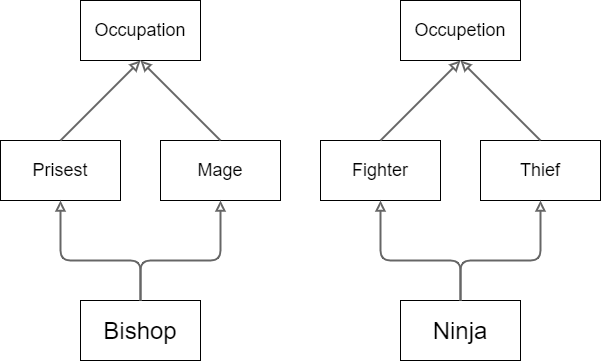

The diagram above was exported from draw.io. Its source (the exported page's mxGraphModel, read from the mxfile embedded in the PNG):
<mxGraphModel dx="889" dy="275" grid="1" gridSize="10" guides="1" tooltips="1" connect="1" arrows="0" fold="1" page="1" pageScale="1" pageWidth="827" pageHeight="1169" background="#ffffff" math="0" shadow="0">
  <root>
    <mxCell id="0" />
    <mxCell id="1" parent="0" />
    <mxCell id="2" value="&lt;font style=&quot;font-size: 18px&quot;&gt;Prisest&lt;/font&gt;" style="rounded=0;whiteSpace=wrap;html=1;" parent="1" vertex="1">
      <mxGeometry x="120" y="150" width="120" height="60" as="geometry" />
    </mxCell>
    <mxCell id="3" value="&lt;font style=&quot;font-size: 18px&quot;&gt;Mage&lt;/font&gt;" style="rounded=0;whiteSpace=wrap;html=1;" parent="1" vertex="1">
      <mxGeometry x="280" y="150" width="120" height="60" as="geometry" />
    </mxCell>
    <mxCell id="4" value="&lt;font style=&quot;font-size: 18px&quot;&gt;Fighter&lt;/font&gt;" style="rounded=0;whiteSpace=wrap;html=1;" parent="1" vertex="1">
      <mxGeometry x="440" y="150" width="120" height="60" as="geometry" />
    </mxCell>
    <mxCell id="5" value="&lt;font style=&quot;font-size: 18px&quot;&gt;Thief&lt;/font&gt;" style="rounded=0;whiteSpace=wrap;html=1;" parent="1" vertex="1">
      <mxGeometry x="600" y="150" width="120" height="60" as="geometry" />
    </mxCell>
    <mxCell id="6" value="&lt;font style=&quot;font-size: 24px&quot;&gt;Bishop&lt;/font&gt;" style="rounded=0;whiteSpace=wrap;html=1;" parent="1" vertex="1">
      <mxGeometry x="200" y="310" width="120" height="60" as="geometry" />
    </mxCell>
    <mxCell id="7" value="&lt;font style=&quot;font-size: 24px&quot;&gt;Ninja&lt;/font&gt;" style="rounded=0;whiteSpace=wrap;html=1;" parent="1" vertex="1">
      <mxGeometry x="520" y="310" width="120" height="60" as="geometry" />
    </mxCell>
    <mxCell id="9" value="" style="endArrow=block;html=1;entryX=0.5;entryY=1;entryDx=0;entryDy=0;fillColor=#f5f5f5;strokeColor=#666666;endFill=0;strokeWidth=2;" parent="1" target="2" edge="1">
      <mxGeometry width="50" height="50" relative="1" as="geometry">
        <mxPoint x="260" y="310" as="sourcePoint" />
        <mxPoint x="310" y="260" as="targetPoint" />
        <Array as="points">
          <mxPoint x="260" y="270" />
          <mxPoint x="180" y="270" />
        </Array>
      </mxGeometry>
    </mxCell>
    <mxCell id="10" value="" style="endArrow=block;html=1;entryX=0.5;entryY=1;entryDx=0;entryDy=0;fillColor=#f5f5f5;strokeColor=#666666;endFill=0;strokeWidth=2;" parent="1" target="3" edge="1">
      <mxGeometry width="50" height="50" relative="1" as="geometry">
        <mxPoint x="260" y="310" as="sourcePoint" />
        <mxPoint x="310" y="260" as="targetPoint" />
        <Array as="points">
          <mxPoint x="260" y="270" />
          <mxPoint x="340" y="270" />
        </Array>
      </mxGeometry>
    </mxCell>
    <mxCell id="11" value="" style="endArrow=block;html=1;entryX=0.5;entryY=1;entryDx=0;entryDy=0;exitX=0.5;exitY=0;exitDx=0;exitDy=0;fillColor=#f5f5f5;strokeColor=#666666;endFill=0;strokeWidth=2;" parent="1" source="7" target="4" edge="1">
      <mxGeometry width="50" height="50" relative="1" as="geometry">
        <mxPoint x="470" y="310" as="sourcePoint" />
        <mxPoint x="520" y="260" as="targetPoint" />
        <Array as="points">
          <mxPoint x="580" y="270" />
          <mxPoint x="500" y="270" />
        </Array>
      </mxGeometry>
    </mxCell>
    <mxCell id="12" value="" style="endArrow=block;html=1;exitX=0.5;exitY=0;exitDx=0;exitDy=0;fillColor=#f5f5f5;strokeColor=#666666;endFill=0;strokeWidth=2;entryX=0.5;entryY=1;entryDx=0;entryDy=0;" parent="1" source="7" target="5" edge="1">
      <mxGeometry width="50" height="50" relative="1" as="geometry">
        <mxPoint x="620" y="240" as="sourcePoint" />
        <mxPoint x="669" y="213" as="targetPoint" />
        <Array as="points">
          <mxPoint x="580" y="270" />
          <mxPoint x="660" y="270" />
        </Array>
      </mxGeometry>
    </mxCell>
    <mxCell id="17" value="&lt;font style=&quot;font-size: 18px&quot;&gt;Occupetion&lt;/font&gt;" style="rounded=0;whiteSpace=wrap;html=1;" parent="1" vertex="1">
      <mxGeometry x="520" y="10" width="120" height="60" as="geometry" />
    </mxCell>
    <mxCell id="30" value="" style="endArrow=block;html=1;exitX=0.5;exitY=0;exitDx=0;exitDy=0;fillColor=#f5f5f5;strokeColor=#666666;endFill=0;strokeWidth=2;entryX=0.5;entryY=1;entryDx=0;entryDy=0;" edge="1" parent="1" target="17">
      <mxGeometry width="50" height="50" relative="1" as="geometry">
        <mxPoint x="500" y="150" as="sourcePoint" />
        <mxPoint x="500" y="90" as="targetPoint" />
        <Array as="points" />
      </mxGeometry>
    </mxCell>
    <mxCell id="31" value="" style="endArrow=block;html=1;exitX=0.5;exitY=0;exitDx=0;exitDy=0;fillColor=#f5f5f5;strokeColor=#666666;endFill=0;strokeWidth=2;entryX=0.5;entryY=1;entryDx=0;entryDy=0;" edge="1" parent="1" target="17">
      <mxGeometry width="50" height="50" relative="1" as="geometry">
        <mxPoint x="660" y="150" as="sourcePoint" />
        <mxPoint x="740" y="70" as="targetPoint" />
        <Array as="points" />
      </mxGeometry>
    </mxCell>
    <mxCell id="32" value="&lt;font style=&quot;font-size: 18px&quot;&gt;Occupation&lt;/font&gt;" style="rounded=0;whiteSpace=wrap;html=1;" vertex="1" parent="1">
      <mxGeometry x="200" y="10" width="120" height="60" as="geometry" />
    </mxCell>
    <mxCell id="33" value="" style="endArrow=block;html=1;exitX=0.5;exitY=0;exitDx=0;exitDy=0;fillColor=#f5f5f5;strokeColor=#666666;endFill=0;strokeWidth=2;entryX=0.5;entryY=1;entryDx=0;entryDy=0;" edge="1" parent="1">
      <mxGeometry width="50" height="50" relative="1" as="geometry">
        <mxPoint x="180" y="150" as="sourcePoint" />
        <mxPoint x="260" y="70" as="targetPoint" />
        <Array as="points" />
      </mxGeometry>
    </mxCell>
    <mxCell id="34" value="" style="endArrow=block;html=1;exitX=0.5;exitY=0;exitDx=0;exitDy=0;fillColor=#f5f5f5;strokeColor=#666666;endFill=0;strokeWidth=2;entryX=0.5;entryY=1;entryDx=0;entryDy=0;" edge="1" parent="1">
      <mxGeometry width="50" height="50" relative="1" as="geometry">
        <mxPoint x="340" y="150" as="sourcePoint" />
        <mxPoint x="260" y="70" as="targetPoint" />
        <Array as="points" />
      </mxGeometry>
    </mxCell>
  </root>
</mxGraphModel>